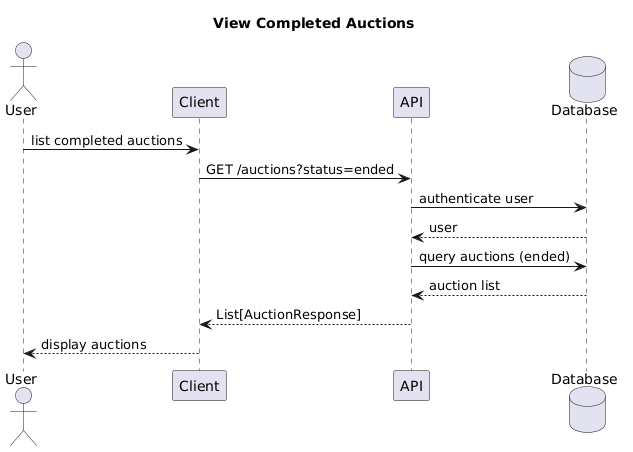

The diagram above was rendered by PlantUML. Its source (embedded in the PNG):
@startuml
title View Completed Auctions
actor User
participant Client
participant API
database Database

User -> Client: list completed auctions
Client -> API: GET /auctions?status=ended
API -> Database: authenticate user
Database --> API: user
API -> Database: query auctions (ended)
Database --> API: auction list
API --> Client: List[AuctionResponse]
Client --> User: display auctions
@enduml